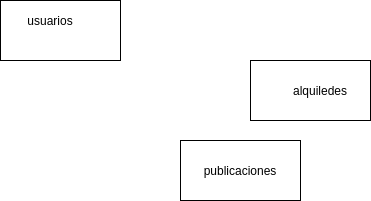

The diagram above was exported from draw.io. Its source (the exported page's mxGraphModel, read from the mxfile embedded in the PNG):
<mxGraphModel dx="526" dy="361" grid="1" gridSize="10" guides="1" tooltips="1" connect="1" arrows="1" fold="1" page="1" pageScale="1" pageWidth="850" pageHeight="1100" math="0" shadow="0">
  <root>
    <mxCell id="0" />
    <mxCell id="1" parent="0" />
    <mxCell id="nXwqni10NNoD03vNsPVd-4" value="" style="rounded=0;whiteSpace=wrap;html=1;" vertex="1" parent="1">
      <mxGeometry x="30" y="20" width="120" height="60" as="geometry" />
    </mxCell>
    <mxCell id="nXwqni10NNoD03vNsPVd-5" value="" style="rounded=0;whiteSpace=wrap;html=1;" vertex="1" parent="1">
      <mxGeometry x="210" y="160" width="120" height="60" as="geometry" />
    </mxCell>
    <mxCell id="nXwqni10NNoD03vNsPVd-7" value="usuarios" style="text;html=1;strokeColor=none;fillColor=none;align=center;verticalAlign=middle;whiteSpace=wrap;rounded=0;" vertex="1" parent="1">
      <mxGeometry x="60" y="30" width="40" height="20" as="geometry" />
    </mxCell>
    <mxCell id="nXwqni10NNoD03vNsPVd-8" value="publicaciones" style="text;html=1;strokeColor=none;fillColor=none;align=center;verticalAlign=middle;whiteSpace=wrap;rounded=0;" vertex="1" parent="1">
      <mxGeometry x="250" y="180" width="40" height="20" as="geometry" />
    </mxCell>
    <mxCell id="nXwqni10NNoD03vNsPVd-9" value="" style="rounded=0;whiteSpace=wrap;html=1;" vertex="1" parent="1">
      <mxGeometry x="280" y="80" width="120" height="60" as="geometry" />
    </mxCell>
    <mxCell id="nXwqni10NNoD03vNsPVd-10" value="alquiledes" style="text;html=1;strokeColor=none;fillColor=none;align=center;verticalAlign=middle;whiteSpace=wrap;rounded=0;" vertex="1" parent="1">
      <mxGeometry x="330" y="100" width="40" height="20" as="geometry" />
    </mxCell>
  </root>
</mxGraphModel>